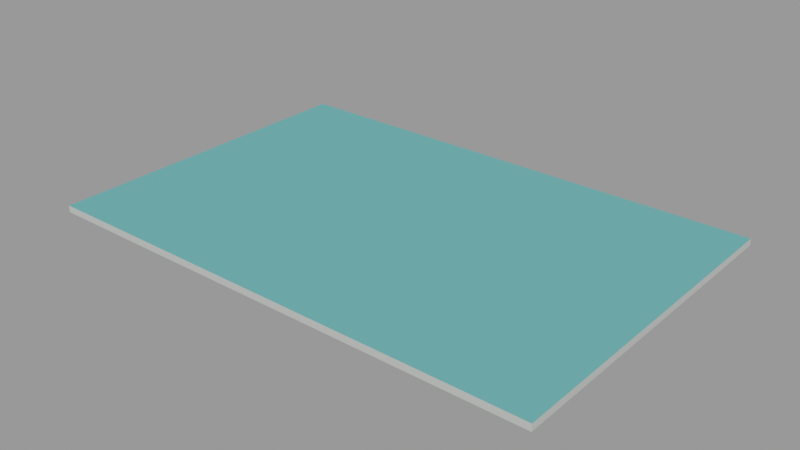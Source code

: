 # Source: sport-surfaces-20cm.blend  (saved by Blender 3.6.13; exported with 4.5.12 LTS)
import bpy
from mathutils import Matrix  # noqa: F401  (used for matrix-valued properties, if any)

bpy.ops.wm.read_factory_settings(use_empty=True)
scene = bpy.context.scene
scene.name = 'street-football-3x3'

# ---- materials (node trees are filled in below, after node groups)
mat_street_football_3x3_top = bpy.data.materials.new('street-football-3x3_top')
mat_street_football_3x3_top.use_transparent_shadow = False
mat_street_football_3x3_top.diffuse_color = (0.1373, 0.4353, 0.4392, 1.0)
mat_neutral_edges = bpy.data.materials.new('Neutral_edges')
mat_neutral_edges.use_transparent_shadow = False
mat_neutral_edges.diffuse_color = (0.55, 0.58, 0.55, 1.0)

# ---- material node trees

# ---- meshes
me_street_football_3x3 = bpy.data.meshes.new('street-football-3x3')
me_street_football_3x3.from_pydata([(-7.5, 5.0, 0.0), (7.5, 5.0, 0.0), (7.5, -5.0, 0.0), (-7.5, -5.0, 0.0), (-7.5, 5.0, -0.2), (7.5, 5.0, -0.2), (7.5, -5.0, -0.2), (-7.5, -5.0, -0.2)], [], [(0, 2, 1), (0, 3, 2), (4, 5, 6), (4, 6, 7), (0, 1, 5), (0, 5, 4), (1, 2, 6), (1, 6, 5), (2, 3, 7), (2, 7, 6), (3, 0, 4), (3, 4, 7)])
me_street_football_3x3.polygons.foreach_set('material_index', [0, 0, 1, 1, 1, 1, 1, 1, 1, 1, 1, 1])
_uv = me_street_football_3x3.uv_layers.new(name='Surface_UV')
_uv.uv.foreach_set('vector', [0.0, 0.0, 1.0, 1.0, 1.0, 0.0, 0.0, 0.0, 0.0, 1.0, 1.0, 1.0, 0.0, 0.0, 1.0, 0.0, 1.0, 1.0, 0.0, 0.0, 1.0, 1.0, 0.0, 1.0, 0.0, 0.0, 1.0, 0.0, 1.0, 0.0, 0.0, 0.0, 1.0, 0.0, 0.0, 0.0, 1.0, 0.0, 1.0, 1.0, 1.0, 1.0, 1.0, 0.0, 1.0, 1.0, 1.0, 0.0, 1.0, 1.0, 0.0, 1.0, 0.0, 1.0, 1.0, 1.0, 0.0, 1.0, 1.0, 1.0, 0.0, 1.0, 0.0, 0.0, 0.0, 0.0, 0.0, 1.0, 0.0, 0.0, 0.0, 1.0])
me_street_football_3x3.materials.append(mat_street_football_3x3_top)
me_street_football_3x3.materials.append(mat_neutral_edges)
me_street_football_3x3.update()

# ---- objects
ob_surface_street_football_3x3 = bpy.data.objects.new('SURFACE_street-football-3x3', me_street_football_3x3)

# ---- transforms, parenting, visibility, modifiers, constraints
ob_surface_street_football_3x3.location = (0.0, 0.0, 0.0)

# ---- collection membership
scene.collection.objects.link(ob_surface_street_football_3x3)

# ---- scene / render settings (as saved in the file)
scene.frame_start = 1; scene.frame_end = 250; scene.frame_set(1)
scene.render.engine = 'BLENDER_EEVEE_NEXT'
scene.cycles.sampling_pattern = 'TABULATED_SOBOL'
scene.view_settings.view_transform = 'Filmic'
bpy.context.view_layer.update()

# ---- added for rendering (the .blend has no active camera and no usable light): camera, sun + grey world if the file has none
cam_auto = bpy.data.cameras.new('AutoCamera')
cam_auto.lens = 50.0
cam_auto.sensor_width = 36.0
cam_auto.clip_end = 1000.0
ob_auto_camera = bpy.data.objects.new('AutoCamera', cam_auto)
scene.collection.objects.link(ob_auto_camera)
ob_auto_camera.location = (16.6807, -20.0169, 13.2446)
ob_auto_camera.rotation_euler = (1.09748, -7.21219e-08, 0.694738)
scene.camera = ob_auto_camera
light_auto_sun = bpy.data.lights.new('AutoSun', 'SUN')
light_auto_sun.energy = 3.0
light_auto_sun.angle = 0.0523599
ob_auto_sun = bpy.data.objects.new('AutoSun', light_auto_sun)
scene.collection.objects.link(ob_auto_sun)
ob_auto_sun.rotation_euler = (0.872665, 0.174533, 0.523599)
if scene.world is None:
    world_auto = bpy.data.worlds.new('AutoWorld')
    world_auto.color = (0.3, 0.3, 0.3)
    scene.world = world_auto
bpy.context.view_layer.update()
